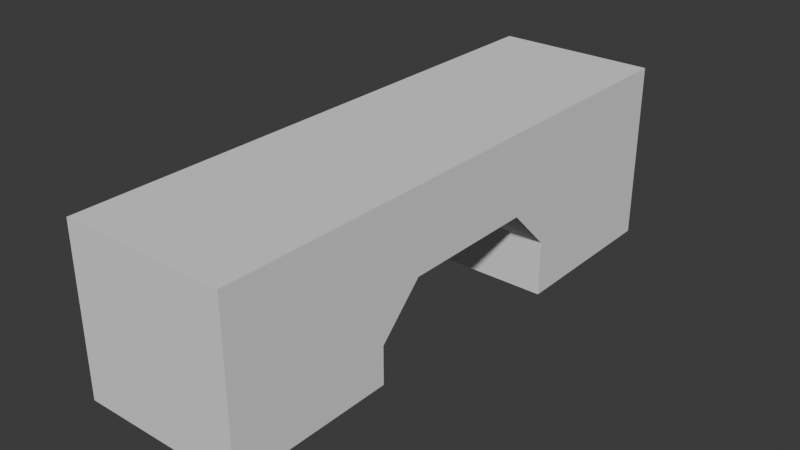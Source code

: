 # Source: untitled.blend  (saved by Blender 4.2.66; exported with 4.5.12 LTS)
import bpy
from mathutils import Matrix  # noqa: F401  (used for matrix-valued properties, if any)

bpy.ops.wm.read_factory_settings(use_empty=True)
scene = bpy.context.scene
scene.name = 'Scene'

# ---- collections
col_collection = bpy.data.collections.new('Collection'); scene.collection.children.link(col_collection)

# ---- world
world_world = bpy.data.worlds.new('World'); scene.world = world_world
world_world.use_nodes = True; world_world.node_tree.nodes.clear()
_N = world_world.node_tree.nodes; _L = world_world.node_tree.links
n0 = _N.new('ShaderNodeOutputWorld'); n0.name = 'World Output'; n0.location = (300, 300)
n1 = _N.new('ShaderNodeBackground'); n1.name = 'Background'; n1.location = (10, 300)
n1.inputs[0].default_value = (0.05088, 0.05088, 0.05088, 1.0)
_L.new(n1.outputs[0], n0.inputs[0])
n0.is_active_output = True
world_world.color = (0.05088, 0.05088, 0.05088)
world_world.use_sun_shadow = False
world_world.sun_shadow_jitter_overblur = 0.0

# ---- meshes
me_cube_001 = bpy.data.meshes.new('Cube.001')
me_cube_001.from_pydata([(-0.1, -0.1, -0.1), (-0.1, -0.1, 0.1), (-0.1, 0.1, -0.1), (-0.1, 0.1, 0.1), (0.1, -0.1, -0.1), (0.1, -0.1, 0.1), (0.1, 0.1, -0.1), (0.1, 0.1, 0.1), (-0.1, -0.1, 0.0), (0.1, -0.1, 0.0), (-0.1, 0.3788, 0.1), (0.1, 0.3788, 0.1), (-0.1, 0.5907, 0.1), (0.1, 0.5907, 0.1), (-0.1, 0.5907, 0.0), (0.1, 0.5907, 0.0), (-0.1, 0.3788, -0.1225), (0.1, 0.3788, -0.1225), (-0.1, 0.5907, -0.1225), (0.1, 0.5907, -0.1225), (-0.1, 0.1538, 0.0), (-0.1, 0.1, -0.0538), (-0.1, 0.0462, 0.0), (-0.1, 0.1, 0.0538), (0.1, 0.1, -0.0538), (0.1, 0.1538, 0.0), (0.1, 0.1, 0.0538), (0.1, 0.0462, 0.0), (-0.1, 0.3788, -0.05417), (-0.1, 0.3246, 0.0), (-0.1, 0.3788, 0.05417), (-0.1, 0.4329, 0.0), (0.1, 0.3246, 0.0), (0.1, 0.3788, -0.05417), (0.1, 0.4329, 0.0), (0.1, 0.3788, 0.05417)], [], [(28, 31, 14, 18, 16), (2, 21, 24, 6), (9, 5, 1, 8), (2, 6, 4, 0), (7, 3, 1, 5), (4, 9, 8, 0), (8, 1, 3, 23, 22), (11, 35, 34, 15, 13), (20, 23, 3, 10, 30, 29), (6, 24, 27, 9, 4), (3, 7, 11, 10), (27, 26, 7, 5, 9), (14, 12, 13, 15), (25, 20, 29, 32), (15, 34, 33, 17, 19), (10, 11, 13, 12), (17, 16, 18, 19), (33, 28, 16, 17), (7, 26, 25, 32, 35, 11), (14, 15, 19, 18), (20, 21, 22, 23), (24, 25, 26, 27), (20, 25, 24, 21), (0, 8, 22, 21, 2), (28, 29, 30, 31), (32, 33, 34, 35), (28, 33, 32, 29), (31, 30, 10, 12, 14)])
_uv = me_cube_001.uv_layers.new(name='UVMap')
_uv.uv.foreach_set('vector', [0.5, 0.25, 0.5, 0.25, 0.5, 0.25, 0.5, 0.25, 0.5, 0.25, 0.375, 0.25, 0.4327, 0.25, 0.4327, 0.5, 0.375, 0.5, 0.5, 0.75, 0.625, 0.75, 0.625, 1.0, 0.5, 1.0, 0.125, 0.5, 0.375, 0.5, 0.375, 0.75, 0.125, 0.75, 0.625, 0.5, 0.875, 0.5, 0.875, 0.75, 0.625, 0.75, 0.375, 0.75, 0.5, 0.75, 0.5, 1.0, 0.375, 1.0, 0.5, 0.0, 0.625, 0.0, 0.625, 0.25, 0.5673, 0.25, 0.5, 0.1827, 0.625, 0.5, 0.5677, 0.5, 0.5, 0.5, 0.5, 0.5, 0.625, 0.5, 0.5, 0.25, 0.5673, 0.25, 0.625, 0.25, 0.625, 0.25, 0.5677, 0.25, 0.5, 0.25, 0.375, 0.5, 0.4327, 0.5, 0.5, 0.5673, 0.5, 0.75, 0.375, 0.75, 0.875, 0.5, 0.625, 0.5, 0.625, 0.5, 0.875, 0.5, 0.5, 0.5673, 0.5673, 0.5, 0.625, 0.5, 0.625, 0.75, 0.5, 0.75, 0.5, 0.25, 0.625, 0.25, 0.625, 0.5, 0.5, 0.5, 0.5, 0.5, 0.5, 0.25, 0.5, 0.25, 0.5, 0.5, 0.5, 0.5, 0.5, 0.5, 0.5, 0.5, 0.5, 0.5, 0.5, 0.5, 0.875, 0.5, 0.625, 0.5, 0.625, 0.5, 0.875, 0.5, 0.5, 0.5, 0.5, 0.25, 0.5, 0.25, 0.5, 0.5, 0.5, 0.5, 0.5, 0.25, 0.5, 0.25, 0.5, 0.5, 0.625, 0.5, 0.5673, 0.5, 0.5, 0.5, 0.5, 0.5, 0.5677, 0.5, 0.625, 0.5, 0.5, 0.25, 0.5, 0.5, 0.5, 0.5, 0.5, 0.25, 0.5, 0.25, 0.5, 0.25, 0.5, 0.1827, 0.5673, 0.25, 0.4327, 0.5, 0.5, 0.5, 0.5673, 0.5, 0.5, 0.5673, 0.5, 0.25, 0.5, 0.5, 0.4327, 0.5, 0.4327, 0.25, 0.375, 0.0, 0.5, 0.0, 0.5, 0.1827, 0.4327, 0.25, 0.375, 0.25, 0.5, 0.25, 0.5, 0.25, 0.5677, 0.25, 0.5, 0.25, 0.5, 0.5, 0.5, 0.5, 0.5, 0.5, 0.5677, 0.5, 0.5, 0.25, 0.5, 0.5, 0.5, 0.5, 0.5, 0.25, 0.5, 0.25, 0.5677, 0.25, 0.625, 0.25, 0.625, 0.25, 0.5, 0.25])
me_cube_001.update()

# ---- objects
ob_cube = bpy.data.objects.new('Cube', me_cube_001)

# ---- transforms, parenting, visibility, modifiers, constraints
ob_cube.location = (0.0, 0.0, 0.0)
ob_cube.scale = (7.428, 7.428, 7.428)

# ---- collection membership
col_collection.objects.link(ob_cube)

# ---- scene / render settings (as saved in the file)
scene.frame_start = 1; scene.frame_end = 250; scene.frame_set(1)
scene.render.engine = 'BLENDER_EEVEE_NEXT'
scene.eevee.ray_tracing_options.trace_max_roughness = 0.0
bpy.context.view_layer.update()

# ---- added for rendering (the .blend has no active camera and no usable light): camera, sun
cam_auto = bpy.data.cameras.new('AutoCamera')
cam_auto.lens = 50.0
cam_auto.sensor_width = 36.0
cam_auto.clip_end = 1000.0
ob_auto_camera = bpy.data.objects.new('AutoCamera', cam_auto)
scene.collection.objects.link(ob_auto_camera)
ob_auto_camera.location = (5.17337, -4.3854, 4.05529)
ob_auto_camera.rotation_euler = (1.09748, -7.21219e-08, 0.694738)
scene.camera = ob_auto_camera
light_auto_sun = bpy.data.lights.new('AutoSun', 'SUN')
light_auto_sun.energy = 3.0
light_auto_sun.angle = 0.0523599
ob_auto_sun = bpy.data.objects.new('AutoSun', light_auto_sun)
scene.collection.objects.link(ob_auto_sun)
ob_auto_sun.rotation_euler = (0.872665, 0.174533, 0.523599)
bpy.context.view_layer.update()

